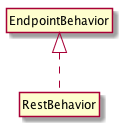

The diagram above was rendered by PlantUML. Its source (embedded in the PNG):
@startuml
hide members
 hide circle
 EndpointBehavior <|.. RestBehavior
@enduml